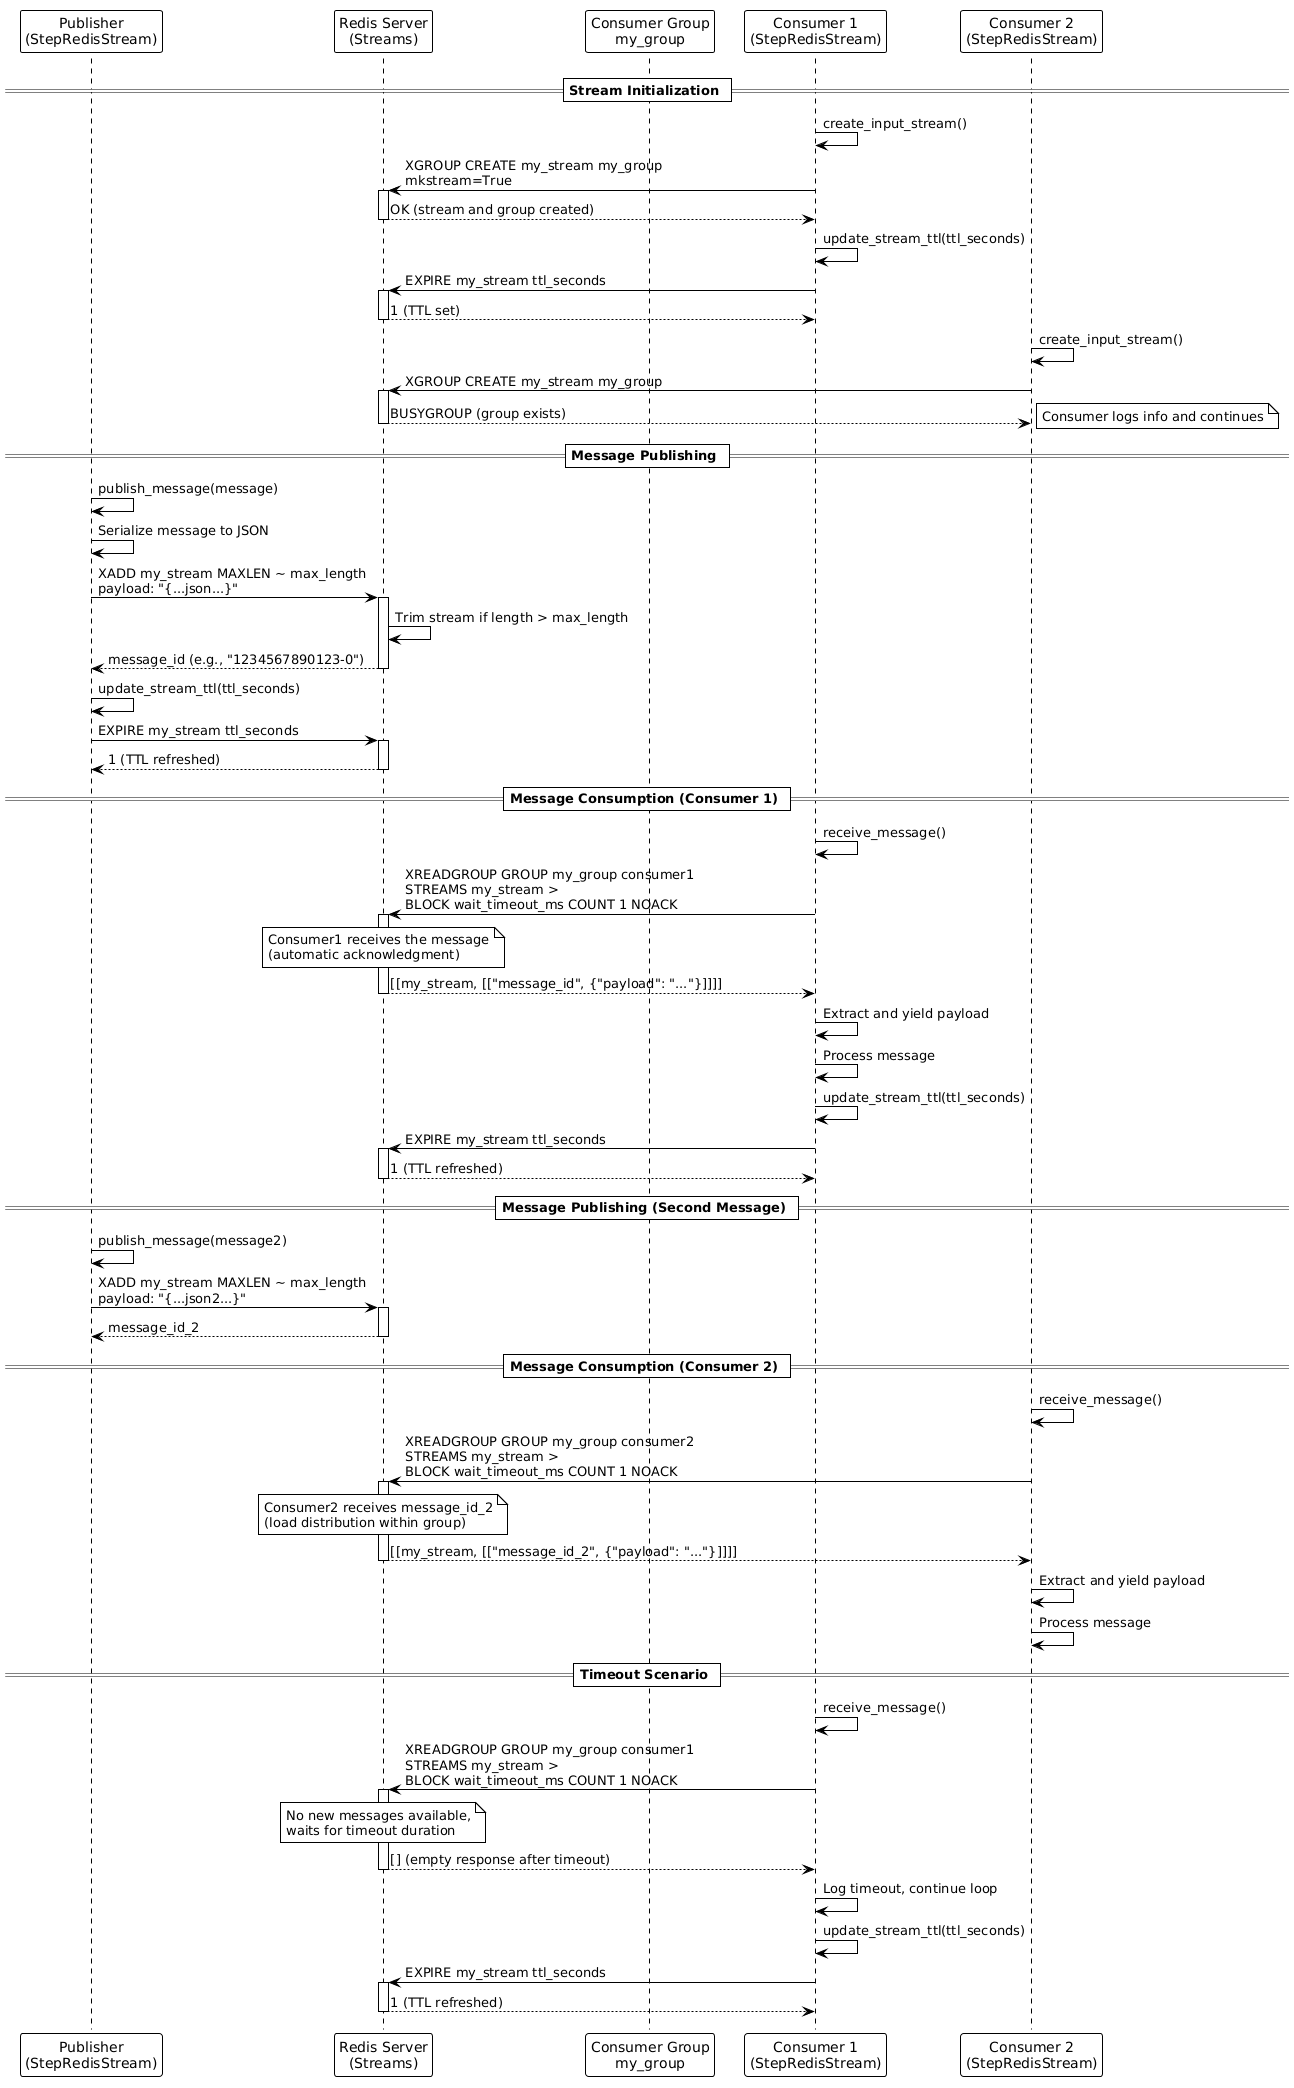

The diagram above was rendered by PlantUML. Its source (embedded in the PNG):
@startuml
!theme plain

participant "Publisher\n(StepRedisStream)" as Publisher
participant "Redis Server\n(Streams)" as Redis
participant "Consumer Group\nmy_group" as Group
participant "Consumer 1\n(StepRedisStream)" as Consumer1
participant "Consumer 2\n(StepRedisStream)" as Consumer2

== Stream Initialization ==

Consumer1 -> Consumer1: create_input_stream()
Consumer1 -> Redis: XGROUP CREATE my_stream my_group\nmkstream=True
activate Redis
Redis --> Consumer1: OK (stream and group created)
deactivate Redis

Consumer1 -> Consumer1: update_stream_ttl(ttl_seconds)
Consumer1 -> Redis: EXPIRE my_stream ttl_seconds
activate Redis
Redis --> Consumer1: 1 (TTL set)
deactivate Redis

Consumer2 -> Consumer2: create_input_stream()
Consumer2 -> Redis: XGROUP CREATE my_stream my_group
activate Redis
Redis --> Consumer2: BUSYGROUP (group exists)
note right: Consumer logs info and continues
deactivate Redis

== Message Publishing ==

Publisher -> Publisher: publish_message(message)
Publisher -> Publisher: Serialize message to JSON
Publisher -> Redis: XADD my_stream MAXLEN ~ max_length\npayload: "{...json...}"
activate Redis
Redis -> Redis: Trim stream if length > max_length
Redis --> Publisher: message_id (e.g., "1234567890123-0")
deactivate Redis

Publisher -> Publisher: update_stream_ttl(ttl_seconds)
Publisher -> Redis: EXPIRE my_stream ttl_seconds
activate Redis
Redis --> Publisher: 1 (TTL refreshed)
deactivate Redis

== Message Consumption (Consumer 1) ==

Consumer1 -> Consumer1: receive_message()
Consumer1 -> Redis: XREADGROUP GROUP my_group consumer1\nSTREAMS my_stream >\nBLOCK wait_timeout_ms COUNT 1 NOACK
activate Redis
note over Redis: Consumer1 receives the message\n(automatic acknowledgment)
Redis --> Consumer1: [[my_stream, [["message_id", {"payload": "..."}]]]]
deactivate Redis

Consumer1 -> Consumer1: Extract and yield payload
Consumer1 -> Consumer1: Process message

Consumer1 -> Consumer1: update_stream_ttl(ttl_seconds)
Consumer1 -> Redis: EXPIRE my_stream ttl_seconds
activate Redis
Redis --> Consumer1: 1 (TTL refreshed)
deactivate Redis

== Message Publishing (Second Message) ==

Publisher -> Publisher: publish_message(message2)
Publisher -> Redis: XADD my_stream MAXLEN ~ max_length\npayload: "{...json2...}"
activate Redis
Redis --> Publisher: message_id_2
deactivate Redis

== Message Consumption (Consumer 2) ==

Consumer2 -> Consumer2: receive_message()
Consumer2 -> Redis: XREADGROUP GROUP my_group consumer2\nSTREAMS my_stream >\nBLOCK wait_timeout_ms COUNT 1 NOACK
activate Redis
note over Redis: Consumer2 receives message_id_2\n(load distribution within group)
Redis --> Consumer2: [[my_stream, [["message_id_2", {"payload": "..."}]]]]
deactivate Redis

Consumer2 -> Consumer2: Extract and yield payload
Consumer2 -> Consumer2: Process message

== Timeout Scenario ==

Consumer1 -> Consumer1: receive_message()
Consumer1 -> Redis: XREADGROUP GROUP my_group consumer1\nSTREAMS my_stream >\nBLOCK wait_timeout_ms COUNT 1 NOACK
activate Redis
note over Redis: No new messages available,\nwaits for timeout duration
Redis --> Consumer1: [] (empty response after timeout)
deactivate Redis

Consumer1 -> Consumer1: Log timeout, continue loop

Consumer1 -> Consumer1: update_stream_ttl(ttl_seconds)
Consumer1 -> Redis: EXPIRE my_stream ttl_seconds
activate Redis
Redis --> Consumer1: 1 (TTL refreshed)
deactivate Redis
@enduml